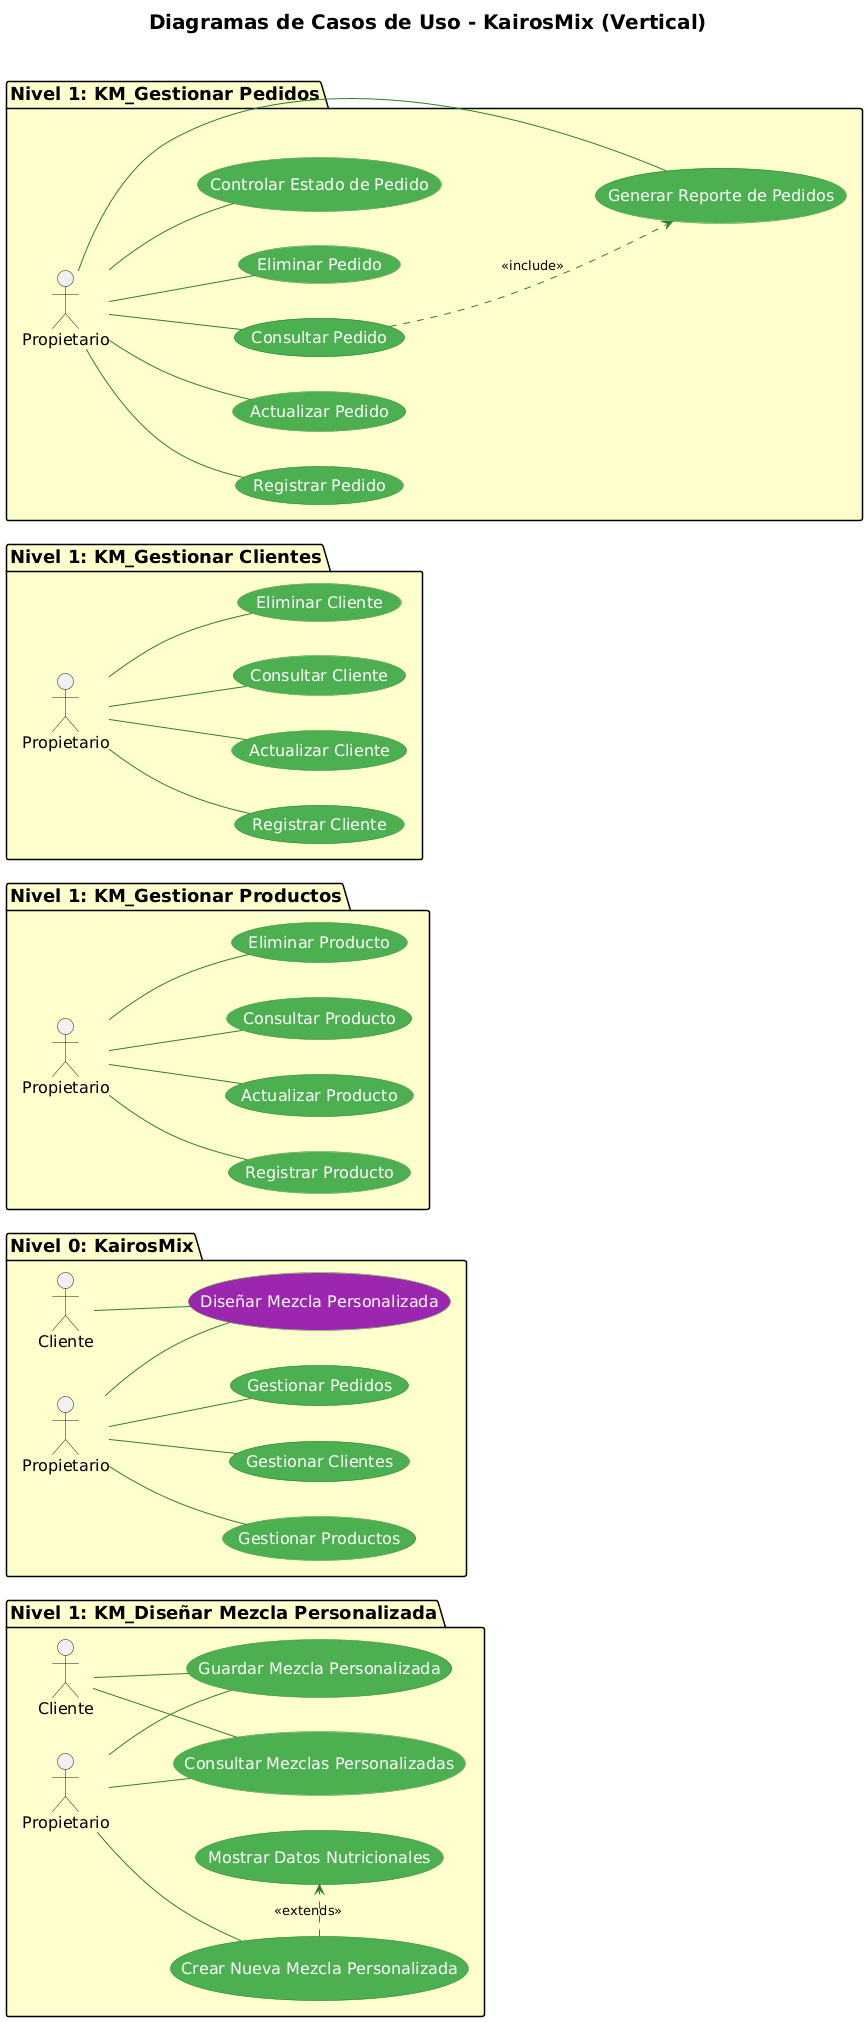

The diagram above was rendered by PlantUML. Its source (embedded in the PNG):
@startuml
title Diagramas de Casos de Uso - KairosMix (Vertical)

' Configuración para hacer el diagrama más vertical
' left to right direction: Intenta dibujar de izquierda a derecha, lo que a menudo
' hace que los casos de uso se apilen verticalmente para el actor.
left to right direction

skinparam titleFontSize 20
skinparam actorFontSize 16
skinparam usecaseFontSize 16
skinparam packageFontSize 18

' Utilizar un linetype que evite líneas demasiado curvas (poly o ortho)
skinparam linetype poly

skinparam usecase {
    BackgroundColor #4CAF50
    BorderColor #2E7D32
    ArrowColor #2E7D32
    FontColor #FFFFFF
}

' ==============================================================================
' Nivel 0: KairosMix
' ==============================================================================
package "Nivel 0: KairosMix" #FFFFCC {
    actor Propietario
    actor Cliente

    (Gestionar Productos) as UC_GP
    (Gestionar Clientes) as UC_GC
    (Gestionar Pedidos) as UC_GPE
    (Diseñar Mezcla Personalizada) as UC_DMP #9C27B0

    Propietario -- UC_GP
    Propietario -- UC_GC
    Propietario -- UC_GPE
    Propietario -- UC_DMP
    Cliente -- UC_DMP
}

' ==============================================================================
' Nivel 1: KM_Gestionar Productos
' ==============================================================================
package "Nivel 1: KM_Gestionar Productos" #FFFFCC {
    actor Propietario_GP as "Propietario"

    (Registrar Producto) as UC_RP
    (Actualizar Producto) as UC_AP
    (Consultar Producto) as UC_CP
    (Eliminar Producto) as UC_EP

    Propietario_GP -- UC_RP
    Propietario_GP -- UC_AP
    Propietario_GP -- UC_CP
    Propietario_GP -- UC_EP
}

' ==============================================================================
' Nivel 1: KM_Gestionar Clientes
' ==============================================================================
package "Nivel 1: KM_Gestionar Clientes" #FFFFCC {
    actor Propietario_GC as "Propietario"

    (Registrar Cliente)
    (Actualizar Cliente)
    (Consultar Cliente)
    (Eliminar Cliente)

    Propietario_GC -- (Registrar Cliente)
    Propietario_GC -- (Actualizar Cliente)
    Propietario_GC -- (Consultar Cliente)
    Propietario_GC -- (Eliminar Cliente)
}

' ==============================================================================
' Nivel 1: KM_Gestionar Pedidos
' ==============================================================================
package "Nivel 1: KM_Gestionar Pedidos" #FFFFCC {
    actor Propietario_GPE as "Propietario"

    (Registrar Pedido)
    (Actualizar Pedido)
    (Consultar Pedido) as UC_CONP
    (Eliminar Pedido)
    (Controlar Estado de Pedido)
    (Generar Reporte de Pedidos) as UC_GR
    UC_CONP ..> UC_GR : <<include>>

    Propietario_GPE -- (Registrar Pedido)
    Propietario_GPE -- (Actualizar Pedido)
    Propietario_GPE -- UC_CONP
    Propietario_GPE -- (Eliminar Pedido)
    Propietario_GPE -- (Controlar Estado de Pedido)
    Propietario_GPE -- UC_GR
}

' ==============================================================================
' Nivel 1: KM_Diseñar Mezcla Personalizada
' ==============================================================================
package "Nivel 1: KM_Diseñar Mezcla Personalizada" #FFFFCC {
    actor Propietario_DMP as "Propietario"
    actor Cliente_DMP as "Cliente"

    (Crear Nueva Mezcla Personalizada) as UC_CNMP
    (Consultar Mezclas Personalizadas) as UC_CMP
    (Guardar Mezcla Personalizada) as UC_GMP
    (Mostrar Datos Nutricionales) as UC_MDN

    UC_CNMP .> UC_MDN : <<extends>>

    Propietario_DMP -- UC_CNMP
    Propietario_DMP -- UC_CMP
    Propietario_DMP -- UC_GMP

    Cliente_DMP -- UC_CMP
    Cliente_DMP -- UC_GMP
}
@enduml